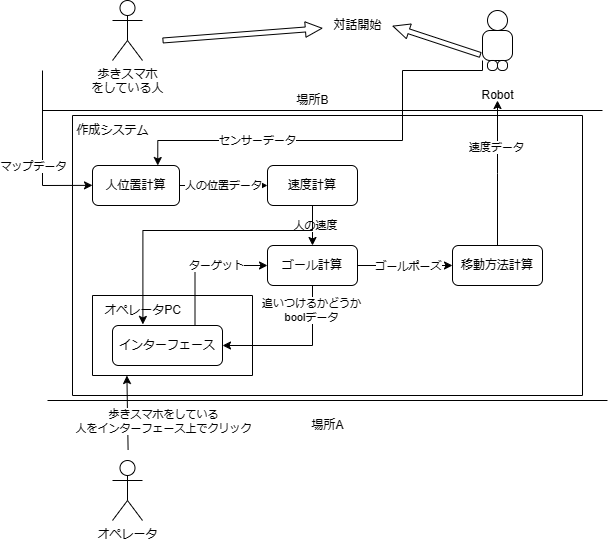

The diagram above was exported from draw.io. Its source (the exported page's mxGraphModel, read from the mxfile embedded in the PNG):
<mxGraphModel dx="2283" dy="667" grid="1" gridSize="10" guides="1" tooltips="1" connect="1" arrows="1" fold="1" page="1" pageScale="1" pageWidth="827" pageHeight="1169" math="0" shadow="0">
  <root>
    <mxCell id="0" />
    <mxCell id="1" parent="0" />
    <mxCell id="p3XjbXPdAwx0f5DoJ2kn-6" value="オペレータ" style="shape=umlActor;verticalLabelPosition=bottom;verticalAlign=top;html=1;outlineConnect=0;" parent="1" vertex="1">
      <mxGeometry x="110" y="570" width="30" height="60" as="geometry" />
    </mxCell>
    <mxCell id="p3XjbXPdAwx0f5DoJ2kn-9" value="" style="swimlane;startSize=0;" parent="1" vertex="1">
      <mxGeometry x="70" y="225" width="510" height="280" as="geometry">
        <mxRectangle x="140" y="230" width="50" height="40" as="alternateBounds" />
      </mxGeometry>
    </mxCell>
    <mxCell id="p3XjbXPdAwx0f5DoJ2kn-55" value="" style="edgeStyle=orthogonalEdgeStyle;rounded=0;orthogonalLoop=1;jettySize=auto;html=1;" parent="p3XjbXPdAwx0f5DoJ2kn-9" source="p3XjbXPdAwx0f5DoJ2kn-8" target="p3XjbXPdAwx0f5DoJ2kn-12" edge="1">
      <mxGeometry relative="1" as="geometry" />
    </mxCell>
    <mxCell id="p3XjbXPdAwx0f5DoJ2kn-56" value="人の位置データ" style="edgeLabel;html=1;align=center;verticalAlign=middle;resizable=0;points=[];" parent="p3XjbXPdAwx0f5DoJ2kn-55" vertex="1" connectable="0">
      <mxGeometry x="-0.0266" y="1" relative="1" as="geometry">
        <mxPoint as="offset" />
      </mxGeometry>
    </mxCell>
    <mxCell id="p3XjbXPdAwx0f5DoJ2kn-8" value="人位置計算" style="rounded=1;whiteSpace=wrap;html=1;" parent="p3XjbXPdAwx0f5DoJ2kn-9" vertex="1">
      <mxGeometry x="20" y="50" width="87" height="40" as="geometry" />
    </mxCell>
    <mxCell id="p3XjbXPdAwx0f5DoJ2kn-10" value="作成システム" style="text;html=1;align=center;verticalAlign=middle;resizable=0;points=[];autosize=1;strokeColor=none;fillColor=none;" parent="p3XjbXPdAwx0f5DoJ2kn-9" vertex="1">
      <mxGeometry x="-10" width="100" height="30" as="geometry" />
    </mxCell>
    <mxCell id="p3XjbXPdAwx0f5DoJ2kn-81" style="edgeStyle=orthogonalEdgeStyle;rounded=0;orthogonalLoop=1;jettySize=auto;html=1;exitX=0.5;exitY=1;exitDx=0;exitDy=0;entryX=0.5;entryY=0;entryDx=0;entryDy=0;" parent="p3XjbXPdAwx0f5DoJ2kn-9" source="p3XjbXPdAwx0f5DoJ2kn-12" target="p3XjbXPdAwx0f5DoJ2kn-15" edge="1">
      <mxGeometry relative="1" as="geometry" />
    </mxCell>
    <mxCell id="p3XjbXPdAwx0f5DoJ2kn-82" value="人の速度" style="edgeLabel;html=1;align=center;verticalAlign=middle;resizable=0;points=[];" parent="p3XjbXPdAwx0f5DoJ2kn-81" vertex="1" connectable="0">
      <mxGeometry x="-0.0728" y="2" relative="1" as="geometry">
        <mxPoint as="offset" />
      </mxGeometry>
    </mxCell>
    <mxCell id="p3XjbXPdAwx0f5DoJ2kn-12" value="速度計算" style="rounded=1;whiteSpace=wrap;html=1;" parent="p3XjbXPdAwx0f5DoJ2kn-9" vertex="1">
      <mxGeometry x="195" y="50" width="90" height="40" as="geometry" />
    </mxCell>
    <mxCell id="p3XjbXPdAwx0f5DoJ2kn-54" style="edgeStyle=orthogonalEdgeStyle;rounded=0;orthogonalLoop=1;jettySize=auto;html=1;exitX=0.5;exitY=1;exitDx=0;exitDy=0;entryX=1;entryY=0.5;entryDx=0;entryDy=0;" parent="p3XjbXPdAwx0f5DoJ2kn-9" source="p3XjbXPdAwx0f5DoJ2kn-15" target="p3XjbXPdAwx0f5DoJ2kn-13" edge="1">
      <mxGeometry relative="1" as="geometry" />
    </mxCell>
    <mxCell id="p3XjbXPdAwx0f5DoJ2kn-67" value="追いつけるかどうか&lt;br&gt;boolデータ" style="edgeLabel;html=1;align=center;verticalAlign=middle;resizable=0;points=[];" parent="p3XjbXPdAwx0f5DoJ2kn-54" vertex="1" connectable="0">
      <mxGeometry x="-0.683" y="-2" relative="1" as="geometry">
        <mxPoint as="offset" />
      </mxGeometry>
    </mxCell>
    <mxCell id="p3XjbXPdAwx0f5DoJ2kn-70" style="edgeStyle=orthogonalEdgeStyle;rounded=0;orthogonalLoop=1;jettySize=auto;html=1;exitX=1;exitY=0.5;exitDx=0;exitDy=0;entryX=0;entryY=0.5;entryDx=0;entryDy=0;" parent="p3XjbXPdAwx0f5DoJ2kn-9" source="p3XjbXPdAwx0f5DoJ2kn-15" target="p3XjbXPdAwx0f5DoJ2kn-17" edge="1">
      <mxGeometry relative="1" as="geometry" />
    </mxCell>
    <mxCell id="p3XjbXPdAwx0f5DoJ2kn-71" value="ゴールポーズ" style="edgeLabel;html=1;align=center;verticalAlign=middle;resizable=0;points=[];" parent="p3XjbXPdAwx0f5DoJ2kn-70" vertex="1" connectable="0">
      <mxGeometry x="0.0516" relative="1" as="geometry">
        <mxPoint as="offset" />
      </mxGeometry>
    </mxCell>
    <mxCell id="p3XjbXPdAwx0f5DoJ2kn-15" value="ゴール計算" style="rounded=1;whiteSpace=wrap;html=1;" parent="p3XjbXPdAwx0f5DoJ2kn-9" vertex="1">
      <mxGeometry x="195" y="130" width="90" height="40" as="geometry" />
    </mxCell>
    <mxCell id="p3XjbXPdAwx0f5DoJ2kn-16" style="edgeStyle=orthogonalEdgeStyle;rounded=0;orthogonalLoop=1;jettySize=auto;html=1;exitX=0.5;exitY=1;exitDx=0;exitDy=0;" parent="p3XjbXPdAwx0f5DoJ2kn-9" source="p3XjbXPdAwx0f5DoJ2kn-15" target="p3XjbXPdAwx0f5DoJ2kn-15" edge="1">
      <mxGeometry relative="1" as="geometry" />
    </mxCell>
    <mxCell id="p3XjbXPdAwx0f5DoJ2kn-17" value="移動方法計算" style="rounded=1;whiteSpace=wrap;html=1;" parent="p3XjbXPdAwx0f5DoJ2kn-9" vertex="1">
      <mxGeometry x="380" y="130" width="90" height="40" as="geometry" />
    </mxCell>
    <mxCell id="p3XjbXPdAwx0f5DoJ2kn-30" value="" style="swimlane;startSize=0;" parent="p3XjbXPdAwx0f5DoJ2kn-9" vertex="1">
      <mxGeometry x="20" y="180" width="160" height="80" as="geometry" />
    </mxCell>
    <mxCell id="p3XjbXPdAwx0f5DoJ2kn-13" value="インターフェース" style="rounded=1;whiteSpace=wrap;html=1;" parent="p3XjbXPdAwx0f5DoJ2kn-30" vertex="1">
      <mxGeometry x="20" y="30" width="110" height="40" as="geometry" />
    </mxCell>
    <mxCell id="p3XjbXPdAwx0f5DoJ2kn-31" value="オペレータPC" style="text;html=1;align=center;verticalAlign=middle;resizable=0;points=[];autosize=1;strokeColor=none;fillColor=none;" parent="p3XjbXPdAwx0f5DoJ2kn-30" vertex="1">
      <mxGeometry width="100" height="30" as="geometry" />
    </mxCell>
    <mxCell id="p3XjbXPdAwx0f5DoJ2kn-83" value="" style="endArrow=classic;html=1;rounded=0;exitX=0.75;exitY=0;exitDx=0;exitDy=0;entryX=0;entryY=0.5;entryDx=0;entryDy=0;edgeStyle=orthogonalEdgeStyle;" parent="p3XjbXPdAwx0f5DoJ2kn-9" source="p3XjbXPdAwx0f5DoJ2kn-13" target="p3XjbXPdAwx0f5DoJ2kn-15" edge="1">
      <mxGeometry width="50" height="50" relative="1" as="geometry">
        <mxPoint x="430" y="145" as="sourcePoint" />
        <mxPoint x="480" y="95" as="targetPoint" />
      </mxGeometry>
    </mxCell>
    <mxCell id="p3XjbXPdAwx0f5DoJ2kn-84" value="ターゲット" style="edgeLabel;html=1;align=center;verticalAlign=middle;resizable=0;points=[];" parent="p3XjbXPdAwx0f5DoJ2kn-83" vertex="1" connectable="0">
      <mxGeometry x="0.2263" y="1" relative="1" as="geometry">
        <mxPoint as="offset" />
      </mxGeometry>
    </mxCell>
    <mxCell id="mPH4-u29i5e3vEwbWO_n-1" style="edgeStyle=orthogonalEdgeStyle;rounded=0;orthogonalLoop=1;jettySize=auto;html=1;exitX=0.5;exitY=1;exitDx=0;exitDy=0;entryX=0.504;entryY=0.964;entryDx=0;entryDy=0;entryPerimeter=0;" parent="p3XjbXPdAwx0f5DoJ2kn-9" source="p3XjbXPdAwx0f5DoJ2kn-12" target="p3XjbXPdAwx0f5DoJ2kn-31" edge="1">
      <mxGeometry relative="1" as="geometry">
        <Array as="points">
          <mxPoint x="240" y="115" />
          <mxPoint x="70" y="115" />
        </Array>
      </mxGeometry>
    </mxCell>
    <mxCell id="p3XjbXPdAwx0f5DoJ2kn-36" value="歩きスマホ&lt;br&gt;をしている人" style="shape=umlActor;verticalLabelPosition=bottom;verticalAlign=top;html=1;outlineConnect=0;" parent="1" vertex="1">
      <mxGeometry x="110" y="110" width="30" height="60" as="geometry" />
    </mxCell>
    <mxCell id="p3XjbXPdAwx0f5DoJ2kn-47" value="Robot" style="text;html=1;align=center;verticalAlign=middle;resizable=0;points=[];autosize=1;strokeColor=none;fillColor=none;" parent="1" vertex="1">
      <mxGeometry x="465" y="190" width="60" height="30" as="geometry" />
    </mxCell>
    <mxCell id="p3XjbXPdAwx0f5DoJ2kn-50" value="" style="endArrow=classic;html=1;rounded=0;entryX=0.171;entryY=1.021;entryDx=0;entryDy=0;entryPerimeter=0;" parent="1" edge="1">
      <mxGeometry width="50" height="50" relative="1" as="geometry">
        <mxPoint x="125.59" y="559.16" as="sourcePoint" />
        <mxPoint x="124.40000000000006" y="485.00000000000006" as="targetPoint" />
        <Array as="points">
          <mxPoint x="125.59" y="559.16" />
        </Array>
      </mxGeometry>
    </mxCell>
    <mxCell id="p3XjbXPdAwx0f5DoJ2kn-52" value="歩きスマホをしている&lt;br&gt;人をインターフェース上でクリック" style="edgeLabel;html=1;align=center;verticalAlign=middle;resizable=0;points=[];" parent="p3XjbXPdAwx0f5DoJ2kn-50" vertex="1" connectable="0">
      <mxGeometry x="-0.5101" y="1" relative="1" as="geometry">
        <mxPoint x="36" y="-11" as="offset" />
      </mxGeometry>
    </mxCell>
    <mxCell id="p3XjbXPdAwx0f5DoJ2kn-75" value="" style="group" parent="1" vertex="1" connectable="0">
      <mxGeometry x="480" y="120" width="30" height="60" as="geometry" />
    </mxCell>
    <mxCell id="p3XjbXPdAwx0f5DoJ2kn-43" value="" style="ellipse;whiteSpace=wrap;html=1;aspect=fixed;" parent="p3XjbXPdAwx0f5DoJ2kn-75" vertex="1">
      <mxGeometry x="5" width="20" height="20" as="geometry" />
    </mxCell>
    <mxCell id="p3XjbXPdAwx0f5DoJ2kn-44" value="" style="rounded=1;whiteSpace=wrap;html=1;arcSize=25;" parent="p3XjbXPdAwx0f5DoJ2kn-75" vertex="1">
      <mxGeometry y="20" width="30" height="30" as="geometry" />
    </mxCell>
    <mxCell id="p3XjbXPdAwx0f5DoJ2kn-45" value="" style="rounded=1;whiteSpace=wrap;html=1;arcSize=43;" parent="p3XjbXPdAwx0f5DoJ2kn-75" vertex="1">
      <mxGeometry x="5" y="50" width="10" height="10" as="geometry" />
    </mxCell>
    <mxCell id="p3XjbXPdAwx0f5DoJ2kn-46" value="" style="rounded=1;whiteSpace=wrap;html=1;arcSize=43;" parent="p3XjbXPdAwx0f5DoJ2kn-75" vertex="1">
      <mxGeometry x="15" y="50" width="10" height="10" as="geometry" />
    </mxCell>
    <mxCell id="p3XjbXPdAwx0f5DoJ2kn-79" style="edgeStyle=orthogonalEdgeStyle;rounded=0;orthogonalLoop=1;jettySize=auto;html=1;exitX=0.5;exitY=0;exitDx=0;exitDy=0;" parent="1" source="p3XjbXPdAwx0f5DoJ2kn-17" edge="1">
      <mxGeometry relative="1" as="geometry">
        <mxPoint x="495" y="210" as="targetPoint" />
      </mxGeometry>
    </mxCell>
    <mxCell id="p3XjbXPdAwx0f5DoJ2kn-80" value="速度データ" style="edgeLabel;html=1;align=center;verticalAlign=middle;resizable=0;points=[];" parent="p3XjbXPdAwx0f5DoJ2kn-79" vertex="1" connectable="0">
      <mxGeometry x="0.355" y="2" relative="1" as="geometry">
        <mxPoint as="offset" />
      </mxGeometry>
    </mxCell>
    <mxCell id="p3XjbXPdAwx0f5DoJ2kn-85" value="" style="endArrow=classic;html=1;rounded=0;entryX=1.025;entryY=0.697;entryDx=0;entryDy=0;entryPerimeter=0;shape=flexArrow;width=5;endSize=5.222222222222222;endWidth=9.444444444444445;" parent="1" edge="1">
      <mxGeometry width="50" height="50" relative="1" as="geometry">
        <mxPoint x="478.25" y="164.55" as="sourcePoint" />
        <mxPoint x="390" y="135.46" as="targetPoint" />
      </mxGeometry>
    </mxCell>
    <mxCell id="p3XjbXPdAwx0f5DoJ2kn-86" value="対話開始" style="text;html=1;align=center;verticalAlign=middle;resizable=0;points=[];autosize=1;strokeColor=none;fillColor=none;" parent="1" vertex="1">
      <mxGeometry x="320" y="120" width="70" height="30" as="geometry" />
    </mxCell>
    <mxCell id="870sRw7pD7z9VvGSY5oI-3" style="edgeStyle=orthogonalEdgeStyle;rounded=0;orthogonalLoop=1;jettySize=auto;html=1;entryX=0.75;entryY=0;entryDx=0;entryDy=0;exitX=0;exitY=1;exitDx=0;exitDy=0;" parent="1" source="p3XjbXPdAwx0f5DoJ2kn-44" target="p3XjbXPdAwx0f5DoJ2kn-8" edge="1">
      <mxGeometry relative="1" as="geometry">
        <mxPoint x="470" y="180" as="sourcePoint" />
        <mxPoint x="155.25" y="285" as="targetPoint" />
        <Array as="points">
          <mxPoint x="400" y="180" />
          <mxPoint x="400" y="250" />
          <mxPoint x="155" y="250" />
        </Array>
      </mxGeometry>
    </mxCell>
    <mxCell id="870sRw7pD7z9VvGSY5oI-4" value="センサーデータ" style="edgeLabel;html=1;align=center;verticalAlign=middle;resizable=0;points=[];" parent="870sRw7pD7z9VvGSY5oI-3" vertex="1" connectable="0">
      <mxGeometry x="0.4241" y="-1" relative="1" as="geometry">
        <mxPoint as="offset" />
      </mxGeometry>
    </mxCell>
    <mxCell id="870sRw7pD7z9VvGSY5oI-5" value="" style="endArrow=classic;html=1;rounded=0;entryX=0;entryY=0.5;entryDx=0;entryDy=0;" parent="1" edge="1">
      <mxGeometry width="50" height="50" relative="1" as="geometry">
        <mxPoint x="40" y="180" as="sourcePoint" />
        <mxPoint x="90" y="294.86" as="targetPoint" />
        <Array as="points">
          <mxPoint x="40" y="295" />
        </Array>
      </mxGeometry>
    </mxCell>
    <mxCell id="870sRw7pD7z9VvGSY5oI-6" value="マップデータ" style="edgeLabel;html=1;align=center;verticalAlign=middle;resizable=0;points=[];" parent="870sRw7pD7z9VvGSY5oI-5" vertex="1" connectable="0">
      <mxGeometry x="-0.143" relative="1" as="geometry">
        <mxPoint x="-10" y="24" as="offset" />
      </mxGeometry>
    </mxCell>
    <mxCell id="9pPuMmvDypeMYqGXIPxz-1" value="" style="endArrow=classic;html=1;rounded=0;shape=flexArrow;width=5;endSize=5.222222222222222;endWidth=9.444444444444445;" parent="1" target="p3XjbXPdAwx0f5DoJ2kn-86" edge="1">
      <mxGeometry width="50" height="50" relative="1" as="geometry">
        <mxPoint x="160" y="150" as="sourcePoint" />
        <mxPoint x="320" y="160.91" as="targetPoint" />
      </mxGeometry>
    </mxCell>
    <mxCell id="-ZtRT_XqycCp_QkjvWYs-2" value="" style="endArrow=none;html=1;rounded=0;" parent="1" edge="1">
      <mxGeometry width="50" height="50" relative="1" as="geometry">
        <mxPoint x="45" y="510" as="sourcePoint" />
        <mxPoint x="605" y="510" as="targetPoint" />
      </mxGeometry>
    </mxCell>
    <mxCell id="-ZtRT_XqycCp_QkjvWYs-4" value="場所A" style="text;html=1;align=center;verticalAlign=middle;resizable=0;points=[];autosize=1;strokeColor=none;fillColor=none;" parent="1" vertex="1">
      <mxGeometry x="295" y="520" width="60" height="30" as="geometry" />
    </mxCell>
    <mxCell id="-ZtRT_XqycCp_QkjvWYs-5" value="" style="endArrow=none;html=1;rounded=0;" parent="1" edge="1">
      <mxGeometry width="50" height="50" relative="1" as="geometry">
        <mxPoint x="40" y="220" as="sourcePoint" />
        <mxPoint x="600" y="220" as="targetPoint" />
      </mxGeometry>
    </mxCell>
    <mxCell id="-ZtRT_XqycCp_QkjvWYs-6" value="場所B" style="text;html=1;align=center;verticalAlign=middle;resizable=0;points=[];autosize=1;strokeColor=none;fillColor=none;" parent="1" vertex="1">
      <mxGeometry x="280" y="195" width="60" height="30" as="geometry" />
    </mxCell>
  </root>
</mxGraphModel>